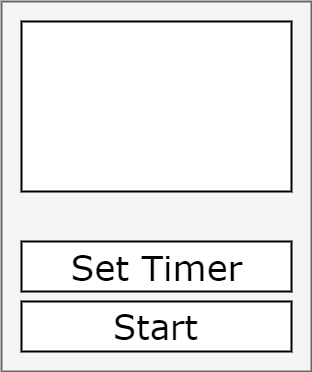

The diagram above was exported from draw.io. Its source (the exported page's mxGraphModel, read from the mxfile embedded in the PNG):
<mxGraphModel dx="1426" dy="807" grid="1" gridSize="10" guides="1" tooltips="1" connect="1" arrows="1" fold="1" page="1" pageScale="1" pageWidth="850" pageHeight="1100" background="#ffffff" math="0" shadow="0">
  <root>
    <mxCell id="0" />
    <mxCell id="1" parent="0" />
    <mxCell id="2" value="" style="whiteSpace=wrap;html=1;strokeColor=#666666;strokeWidth=2;fillColor=#f5f5f5;" parent="1" vertex="1">
      <mxGeometry x="280" y="260" width="310" height="370" as="geometry" />
    </mxCell>
    <mxCell id="13" value="&lt;div style=&quot;text-align: center&quot;&gt;&lt;span&gt;&lt;font face=&quot;Verdana&quot; style=&quot;font-size: 34px&quot;&gt;Start&lt;/font&gt;&lt;/span&gt;&lt;/div&gt;" style="whiteSpace=wrap;html=1;strokeColor=#000000;strokeWidth=2;fillColor=#ffffff;" vertex="1" parent="1">
      <mxGeometry x="300" y="560" width="270" height="50" as="geometry" />
    </mxCell>
    <mxCell id="14" value="&lt;font style=&quot;font-size: 35px&quot; face=&quot;Verdana&quot;&gt;Set Timer&lt;/font&gt;" style="whiteSpace=wrap;html=1;strokeColor=#000000;strokeWidth=2;fillColor=#ffffff;" vertex="1" parent="1">
      <mxGeometry x="300" y="500" width="270" height="50" as="geometry" />
    </mxCell>
    <mxCell id="15" value="" style="whiteSpace=wrap;html=1;strokeColor=#000000;strokeWidth=2;fillColor=#ffffff;" vertex="1" parent="1">
      <mxGeometry x="300" y="280" width="270" height="170" as="geometry" />
    </mxCell>
  </root>
</mxGraphModel>